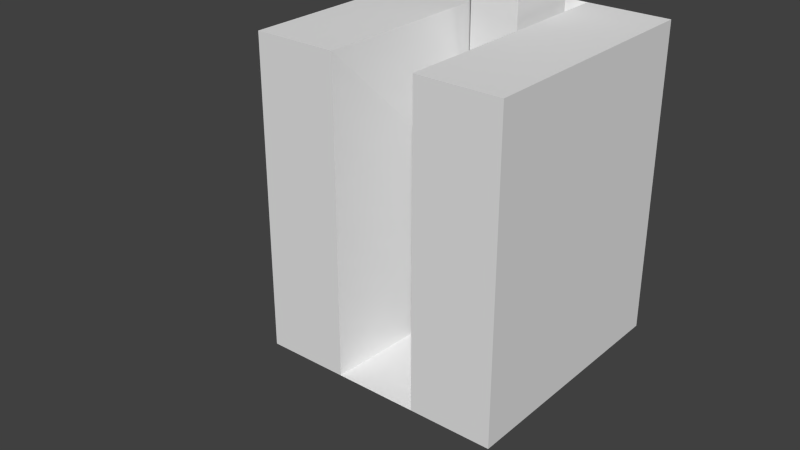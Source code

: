 # Source: lever.blend  (saved by Blender 2.76.0; exported with 4.5.12 LTS)
import bpy
from mathutils import Matrix  # noqa: F401  (used for matrix-valued properties, if any)

bpy.ops.wm.read_factory_settings(use_empty=True)
scene = bpy.context.scene
scene.name = 'Scene'

# ---- collections
col_collection_1 = bpy.data.collections.new('Collection 1'); scene.collection.children.link(col_collection_1)

# ---- materials (node trees are filled in below, after node groups)
mat_material = bpy.data.materials.new('Material')
mat_material.alpha_threshold = 0.0
mat_material.use_transparent_shadow = False
mat_material.roughness = 0.5
mat_material.line_color = (0.0, 0.0, 0.0, 1.0)

# ---- material node trees

# ---- world
world_world = bpy.data.worlds.new('World'); scene.world = world_world
world_world.color = (0.05088, 0.05088, 0.05088)
world_world.use_sun_shadow = False
world_world.sun_shadow_jitter_overblur = 0.0
world_world.cycles.sampling_method = 'MANUAL'
world_world.cycles.sample_map_resolution = 256

# ---- meshes
me_cube = bpy.data.meshes.new('Cube')
me_cube.from_pydata([(-0.1985, 0.3023, -0.03865), (-0.1985, 0.3023, 2.511), (-0.1985, 0.9118, -0.03865), (-0.1985, 0.9118, 2.511), (0.1985, 0.3023, -0.03865), (0.1985, 0.3023, 2.511), (0.1985, 0.9118, -0.03865), (0.1985, 0.9118, 2.511), (1.0, 1.0, -1.0), (1.0, -1.0, -1.0), (-1.0, -1.0, -1.0), (-1.0, 1.0, -1.0), (1.0, 1.0, 1.0), (1.0, -1.0, 1.0), (-1.0, -1.0, 1.0), (-1.0, 1.0, 1.0), (0.3333, 1.0, -1.0), (-0.3333, 1.0, -1.0), (0.3333, -1.0, -1.0), (-0.3333, -1.0, -1.0), (0.3333, 1.0, 1.0), (-0.3333, 1.0, 1.0), (0.3333, -1.0, 1.0), (-0.3333, -1.0, 1.0), (0.1689, 0.1115, -0.9197), (-0.1689, 0.1115, -0.9197), (0.1689, 0.3421, 0.09347), (-0.1689, 0.3421, 0.09347), (0.1689, 0.1115, 0.09347), (-0.1689, 0.1115, 0.09347)], [], [(1, 3, 2, 0), (3, 7, 6, 2), (7, 5, 4, 6), (5, 1, 0, 4), (0, 2, 6, 4), (5, 7, 3, 1), (17, 19, 10, 11), (21, 15, 14, 23), (8, 12, 13, 9), (19, 23, 14, 10), (10, 14, 15, 11), (21, 17, 11, 15), (12, 8, 16, 20), (20, 16, 17, 21), (9, 13, 22, 18), (18, 22, 28, 24), (12, 20, 22, 13), (22, 20, 26, 28), (8, 9, 18, 16), (16, 18, 19, 17), (24, 28, 29, 25), (26, 27, 29, 28), (21, 23, 29, 27), (23, 19, 25, 29), (20, 21, 27, 26), (19, 18, 24, 25)])
me_cube.materials.append(mat_material)
me_cube.use_remesh_preserve_volume = False
me_cube.use_remesh_preserve_attributes = False
me_cube.use_mirror_vertex_groups = False
me_cube.update()
arm_armature = bpy.data.armatures.new('Armature')  # bones are not reproduced

# ---- objects
ob_armature = bpy.data.objects.new('Armature', arm_armature)
ob_cube = bpy.data.objects.new('Cube', me_cube)

# ---- transforms, parenting, visibility, modifiers, constraints
ob_armature.location = (0.002804, 0.1115, -1.099)
ob_armature.show_in_front = True
ob_armature.lineart.crease_threshold = 0.0
ob_cube.parent = ob_armature
ob_cube.matrix_parent_inverse = Matrix(((1.0, 0.0, 0.0, -0.002804), (0.0, 1.0, 0.0, -0.1115), (0.0, 0.0, 1.0, 1.099), (0.0, 0.0, 0.0, 1.0)))
ob_cube.location = (0.0, 0.0, 0.0)
ob_cube.scale = (1.0, 1.0, 1.243)
ob_cube.lock_rotations_4d = False
ob_cube.empty_display_type = 'ARROWS'
ob_cube.lineart.crease_threshold = 0.0
_vg = ob_cube.vertex_groups.new(name='Root')
_vg.add([8, 9, 10, 11, 12, 13, 14, 15, 16, 17, 18, 19, 20, 21, 22, 23, 24, 25, 26, 27, 28, 29], 1.0, 'REPLACE')
_vg = ob_cube.vertex_groups.new(name='Lever')
_vg.add([0, 1, 2, 3, 4, 5, 6, 7], 1.0, 'REPLACE')
_m = ob_cube.modifiers.new('Armature', 'ARMATURE')
_m.object = ob_armature

# ---- collection membership
col_collection_1.objects.link(ob_armature)
col_collection_1.objects.link(ob_cube)

# ---- scene / render settings (as saved in the file)
scene.frame_start = 1; scene.frame_end = 250; scene.frame_set(4)
scene.render.engine = 'BLENDER_EEVEE_NEXT'
scene.render.resolution_percentage = 50
scene.render.dither_intensity = 0.0
scene.cycles.use_denoising = False
scene.cycles.samples = 10
scene.cycles.sampling_pattern = 'TABULATED_SOBOL'
scene.cycles.light_sampling_threshold = 0.0
scene.cycles.use_adaptive_sampling = False
scene.cycles.use_light_tree = False
scene.cycles.blur_glossy = 0.0
scene.cycles.pixel_filter_type = 'GAUSSIAN'
scene.cycles.sample_clamp_indirect = 0.0
scene.view_settings.view_transform = 'Standard'
bpy.context.view_layer.update()

# ---- added for rendering (the .blend has no active camera and no usable light): camera, sun
cam_auto = bpy.data.cameras.new('AutoCamera')
cam_auto.lens = 50.0
cam_auto.sensor_width = 36.0
cam_auto.clip_end = 1000.0
ob_auto_camera = bpy.data.objects.new('AutoCamera', cam_auto)
scene.collection.objects.link(ob_auto_camera)
ob_auto_camera.location = (4.34026, -5.92785, 3.4722)
ob_auto_camera.rotation_euler = (1.09748, -7.21219e-08, 0.694738)
scene.camera = ob_auto_camera
light_auto_sun = bpy.data.lights.new('AutoSun', 'SUN')
light_auto_sun.energy = 3.0
light_auto_sun.angle = 0.0523599
ob_auto_sun = bpy.data.objects.new('AutoSun', light_auto_sun)
scene.collection.objects.link(ob_auto_sun)
ob_auto_sun.rotation_euler = (0.872665, 0.174533, 0.523599)
bpy.context.view_layer.update()
